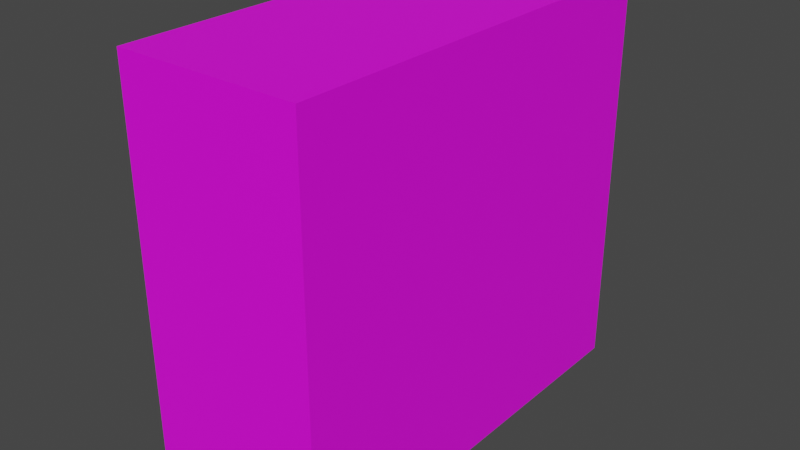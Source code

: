 # Source: Computer_01_snaps001.blend  (saved by Blender 2.93.21; exported with 4.5.12 LTS)
import bpy
from mathutils import Matrix  # noqa: F401  (used for matrix-valued properties, if any)

bpy.ops.wm.read_factory_settings(use_empty=True)
scene = bpy.context.scene
scene.name = 'Scene'

# ---- collections
col_collection = bpy.data.collections.new('Collection'); scene.collection.children.link(col_collection)

# ---- images (referenced by path relative to the original .blend; pixels are not part of the script)
import os
ASSET_DIR = os.environ.get("B2B_ASSET_DIR", "")  # directory of the original .blend (textures are referenced by path, not embedded)
HERE = os.path.dirname(os.path.abspath(__file__))  # packed textures are extracted next to this script under _unpacked/

def load_image(name, relpath, width, height, colorspace="sRGB"):
    """Load a texture the original file referenced (path relative to the .blend, or extracted next to this script)."""
    p = next((c for c in (os.path.join(HERE, relpath), os.path.join(ASSET_DIR, relpath)) if relpath and os.path.exists(c)), "")
    if p:
        img = bpy.data.images.load(p, check_existing=True)
        img.name = name
    else:  # same state as the original file: an image datablock whose file is absent (Cycles renders it pink)
        img = bpy.data.images.new(name, width, height)
        img.source = "FILE"
        img.filepath = "//" + (relpath or name)
    img.colorspace_settings.name = colorspace
    return img
img_diffusecolor_texture = load_image('DiffuseColor_Texture', 'Assets/LOD/Computer_01_snaps001 (1)/LOD1/Computer_01_snaps001.png', 1024, 1024, 'sRGB')

# ---- materials (node trees are filled in below, after node groups)
mat_computer_01_snaps001 = bpy.data.materials.new('Computer_01_snaps001')
mat_computer_01_snaps001.use_transparent_shadow = False
mat_computer_01_snaps001.diffuse_color = (1.0, 1.0, 1.0, 1.0)
mat_computer_01_snaps001.roughness = 0.5528

# ---- material node trees
mat_computer_01_snaps001.use_nodes = True; mat_computer_01_snaps001.node_tree.nodes.clear()
_N = mat_computer_01_snaps001.node_tree.nodes; _L = mat_computer_01_snaps001.node_tree.links
n0 = _N.new('ShaderNodeBsdfPrincipled'); n0.name = 'Principled BSDF'; n0.location = (10, 300)
n0.distribution = 'GGX'
n0.subsurface_method = 'BURLEY'
n0.inputs[2].default_value = 0.5528
n0.inputs[3].default_value = 1.45
n0.inputs[27].default_value = (0.0, 0.0, 0.0, 1.0)
n0.inputs[28].default_value = 1.0
n1 = _N.new('ShaderNodeOutputMaterial'); n1.name = 'Material Output'; n1.location = (300, 300)
n2 = _N.new('ShaderNodeNormalMap'); n2.name = 'Normal Map'; n2.location = (-300, -300)
n2.label = 'Normal/Map'
n3 = _N.new('ShaderNodeTexImage'); n3.name = 'Image Texture'; n3.location = (-300, 600)
n3.image = img_diffusecolor_texture
_L.new(n0.outputs[0], n1.inputs[0])
_L.new(n2.outputs[0], n0.inputs[5])
_L.new(n3.outputs[0], n0.inputs[0])
n1.is_active_output = True

# ---- world
world_world = bpy.data.worlds.new('World'); scene.world = world_world
world_world.use_nodes = True; world_world.node_tree.nodes.clear()
_N = world_world.node_tree.nodes; _L = world_world.node_tree.links
n0 = _N.new('ShaderNodeOutputWorld'); n0.name = 'World Output'; n0.location = (300, 300)
n1 = _N.new('ShaderNodeBackground'); n1.name = 'Background'; n1.location = (10, 300)
n1.inputs[0].default_value = (0.05088, 0.05088, 0.05088, 1.0)
_L.new(n1.outputs[0], n0.inputs[0])
n0.is_active_output = True
world_world.color = (0.05088, 0.05088, 0.05088)
world_world.use_sun_shadow = False
world_world.sun_shadow_jitter_overblur = 0.0

# ---- meshes
me_scene = bpy.data.meshes.new('Scene')
me_scene.from_pydata([(0.09472, 0.4843, 0.2496), (0.09472, -4.191e-08, -0.2652), (0.09472, 4.191e-08, 0.2496), (-0.1259, 4.191e-08, 0.2496), (-0.1259, 0.4843, 0.2496), (-0.1259, 0.4843, -0.2652), (0.09472, 0.4843, -0.2652), (-0.1259, -4.191e-08, -0.2652)], [], [(5, 6, 1), (4, 5, 7), (5, 1, 7), (7, 1, 3), (6, 5, 0), (1, 6, 0), (3, 1, 2), (3, 4, 7), (4, 0, 5), (0, 4, 3), (1, 0, 2), (0, 3, 2)])
me_scene.polygons.foreach_set('use_smooth', [True] * 12)
_k = set([(0, 2), (0, 4), (0, 6), (1, 2), (1, 6), (1, 7), (2, 3), (3, 4), (3, 7), (4, 5), (5, 6), (5, 7)])
me_scene.attributes.new('sharp_edge', 'BOOLEAN', 'EDGE').data.foreach_set('value', [ (min(e.vertices), max(e.vertices)) in _k for e in me_scene.edges])
_uv = me_scene.uv_layers.new(name='UVSet0')
_uv.uv.foreach_set('vector', [0.007805, 0.9345, 0.003, 0.717, 0.4828, 0.7081, 0.3355, 0.3779, 0.5186, 0.6937, 0.003, 0.7108, 0.007805, 0.9345, 0.4828, 0.7081, 0.483, 0.9271, 0.483, 0.9271, 0.4828, 0.7081, 0.9887, 0.9342, 0.7113, 0.5128, 0.5186, 0.6937, 0.4408, 0.2885, 0.8244, 0.01649, 0.7113, 0.5128, 0.4408, 0.2885, 0.9887, 0.9342, 0.4828, 0.7081, 0.9931, 0.7163, 0.06915, 0.1679, 0.3355, 0.3779, 0.003, 0.7108, 0.3355, 0.3779, 0.4408, 0.2885, 0.5186, 0.6937, 0.4408, 0.2885, 0.3355, 0.3779, 0.06915, 0.1679, 0.8244, 0.01649, 0.4408, 0.2885, 0.2858, 0.003, 0.4408, 0.2885, 0.06915, 0.1679, 0.2858, 0.003])
me_scene.materials.append(mat_computer_01_snaps001)
me_scene.use_remesh_fix_poles = True
me_scene.use_remesh_preserve_attributes = False
me_scene.update()
me_scene.normals_split_custom_set([tuple(v) for v in zip(*[iter([0.0, -1.231e-07, -1.0, 0.0, -1.231e-07, -1.0, 0.0, -1.231e-07, -1.0, -1.0, 2.145e-10, 0.0, -1.0, 4.463e-10, 0.0, -1.0, 2.318e-10, 0.0, 0.0, -1.231e-07, -1.0, 0.0, -1.231e-07, -1.0, 0.0, -1.231e-07, -1.0, 0.0, -1.0, 1.628e-07, 5.794e-15, -1.0, 1.628e-07, 1.668e-14, -1.0, 1.628e-07, 0.0, 1.0, -1.312e-07, -4.031e-15, 1.0, -1.312e-07, -1.161e-14, 1.0, -1.312e-07, 1.0, 2.712e-08, 0.0, 1.0, 5.977e-08, 0.0, 1.0, 2.448e-08, 0.0, 1.668e-14, -1.0, 1.628e-07, 5.794e-15, -1.0, 1.628e-07, 2.248e-14, -1.0, 1.628e-07, -1.0, 0.0, 0.0, -1.0, 2.145e-10, 0.0, -1.0, 2.318e-10, 0.0, -1.564e-14, 1.0, -1.312e-07, -1.161e-14, 1.0, -1.312e-07, -4.031e-15, 1.0, -1.312e-07, 1.394e-07, 1.846e-07, 1.0, 1.394e-07, 1.846e-07, 1.0, 1.394e-07, 1.846e-07, 1.0, 1.0, 2.712e-08, 0.0, 1.0, 2.448e-08, 0.0, 1.0, -8.167e-09, 0.0, 1.394e-07, 1.846e-07, 1.0, 1.394e-07, 1.846e-07, 1.0, 1.394e-07, 1.846e-07, 1.0])] * 3)])

# ---- objects
ob_computer_01_snaps001 = bpy.data.objects.new('Computer_01_snaps001', me_scene)

# ---- transforms, parenting, visibility, modifiers, constraints
ob_computer_01_snaps001.location = (0.0, 0.0, 0.0)
ob_computer_01_snaps001.rotation_euler = (1.571, -0.0, 0.0)
ob_computer_01_snaps001.color = (0.8, 0.8, 0.8, 1.0)

# ---- collection membership
col_collection.objects.link(ob_computer_01_snaps001)

# ---- scene / render settings (as saved in the file)
scene.frame_start = 1; scene.frame_end = 250; scene.frame_set(1)
scene.render.engine = 'BLENDER_EEVEE_NEXT'
scene.render.fps = 25
scene.cycles.use_denoising = False
scene.cycles.samples = 128
scene.cycles.sampling_pattern = 'TABULATED_SOBOL'
scene.cycles.use_adaptive_sampling = False
scene.cycles.use_light_tree = False
scene.view_settings.view_transform = 'Filmic'
bpy.context.view_layer.update()

# ---- added for rendering (the .blend has no active camera and no usable light): camera, sun
cam_auto = bpy.data.cameras.new('AutoCamera')
cam_auto.lens = 50.0
cam_auto.sensor_width = 36.0
cam_auto.clip_end = 1000.0
ob_auto_camera = bpy.data.objects.new('AutoCamera', cam_auto)
scene.collection.objects.link(ob_auto_camera)
ob_auto_camera.location = (0.669474, -0.814289, 0.790207)
ob_auto_camera.rotation_euler = (1.09748, -7.21219e-08, 0.694738)
scene.camera = ob_auto_camera
light_auto_sun = bpy.data.lights.new('AutoSun', 'SUN')
light_auto_sun.energy = 3.0
light_auto_sun.angle = 0.0523599
ob_auto_sun = bpy.data.objects.new('AutoSun', light_auto_sun)
scene.collection.objects.link(ob_auto_sun)
ob_auto_sun.rotation_euler = (0.872665, 0.174533, 0.523599)
bpy.context.view_layer.update()
